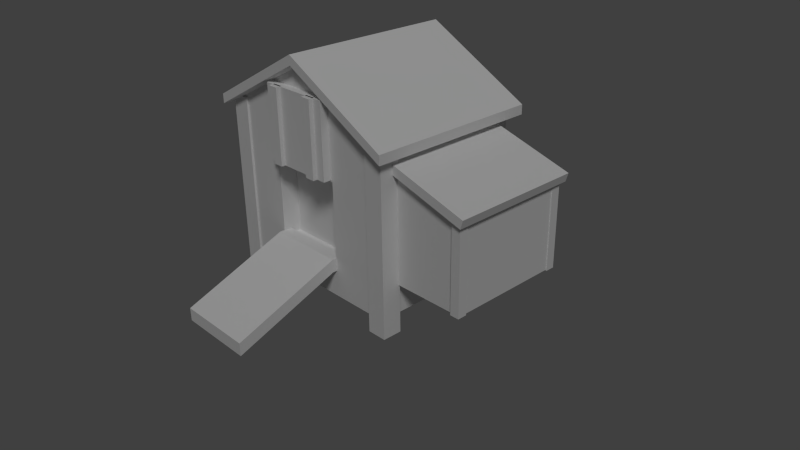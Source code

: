 # Source: henhouse_2.blend  (saved by Blender 2.75.0; exported with 4.5.12 LTS)
import bpy
from mathutils import Matrix  # noqa: F401  (used for matrix-valued properties, if any)

bpy.ops.wm.read_factory_settings(use_empty=True)
scene = bpy.context.scene
scene.name = 'Scene'

# ---- collections
col_collection_1 = bpy.data.collections.new('Collection 1'); scene.collection.children.link(col_collection_1)

# ---- world
world_world = bpy.data.worlds.new('World'); scene.world = world_world
world_world.color = (0.05088, 0.05088, 0.05088)
world_world.use_sun_shadow = False
world_world.sun_shadow_jitter_overblur = 0.0
world_world.cycles.sampling_method = 'MANUAL'
world_world.cycles.sample_map_resolution = 256

# ---- cameras
cam_camera = bpy.data.cameras.new('Camera')
cam_camera.clip_end = 100.0
cam_camera.lens = 35.0
cam_camera.sensor_width = 32.0
cam_camera.sensor_height = 18.0
cam_camera.ortho_scale = 7.314
cam_camera.dof.focus_distance = 0.0

# ---- lights
light_sun = bpy.data.lights.new('Sun', 'SUN')
light_sun.transmission_factor = 0.0
light_sun.angle = 0.1993
light_sun.energy = 1.0
light_sun.shadow_buffer_clip_start = 0.5
light_sun.shadow_soft_size = 0.1
light_sun.shadow_cascade_max_distance = 1000.0
light_sun.cycles.use_multiple_importance_sampling = False

# ---- meshes
me_cube = bpy.data.meshes.new('Cube')
me_cube.from_pydata([(-0.4935, -1.0, -0.5647), (-0.4935, -1.0, 0.453), (-1.263, 1.0, -1.0), (-1.263, 1.0, 1.0), (0.4935, -1.0, -0.5647), (0.4935, -1.0, 0.453), (1.263, 1.0, -1.0), (1.263, 1.0, 1.0), (0.0, 1.0, 1.676), (0.0, 1.0, -1.0), (0.0, -1.0, 0.453), (0.0, -1.0, -0.5647), (-1.405, -1.112, 0.9472), (-1.405, 1.112, 0.9472), (0.0, 1.112, 1.699), (1.405, 1.112, 0.9472), (1.405, -1.112, 0.9472), (0.0, -1.112, 1.699), (-1.405, -1.112, 1.068), (-1.405, 1.112, 1.068), (0.0, 1.112, 1.82), (1.405, 1.112, 1.068), (1.405, -1.112, 1.068), (0.0, -1.112, 1.82), (1.176, -0.7945, -0.591), (1.176, -0.7945, 0.7996), (1.176, 0.7485, -0.591), (1.176, 0.7485, 0.7996), (2.25, -0.7945, -0.591), (2.25, -0.7945, 0.4823), (2.25, 0.7485, -0.591), (2.25, 0.7485, 0.4823), (1.128, -0.8638, 0.8138), (1.128, 0.8178, 0.8138), (2.298, 0.8178, 0.468), (2.298, -0.8638, 0.468), (1.16, -0.8638, 0.9229), (1.16, 0.8178, 0.9229), (2.33, 0.8178, 0.5771), (2.33, -0.8638, 0.5771), (-1.283, -1.027, -1.211), (-1.283, -1.027, 1.082), (-1.283, -0.7771, -1.211), (-1.283, -0.7771, 1.082), (-1.033, -1.027, -1.211), (-1.033, -1.027, 1.082), (-1.033, -0.7771, -1.211), (-1.033, -0.7771, 1.082), (1.077, -1.027, -1.211), (1.077, -1.027, 1.082), (1.077, -0.7771, -1.211), (1.077, -0.7771, 1.082), (1.327, -1.027, -1.211), (1.327, -1.027, 1.082), (1.327, -0.7771, -1.211), (1.327, -0.7771, 1.082), (-1.283, 0.7792, -1.211), (-1.283, 0.7792, 1.082), (-1.283, 1.029, -1.211), (-1.283, 1.029, 1.082), (-1.033, 0.7792, -1.211), (-1.033, 0.7792, 1.082), (-1.033, 1.029, -1.211), (-1.033, 1.029, 1.082), (0.9943, 0.7792, -1.211), (0.9943, 0.7792, 1.082), (0.9943, 1.029, -1.211), (0.9943, 1.029, 1.082), (1.244, 0.7792, -1.211), (1.244, 0.7792, 1.082), (1.244, 1.029, -1.211), (1.244, 1.029, 1.082), (-1.263, -1.0, -1.0), (-1.263, -1.0, 1.0), (1.263, -1.0, 1.0), (1.263, -1.0, -1.0), (0.0, -1.0, 1.676), (0.0, -1.0, -1.0), (-0.4935, -0.7629, -0.5647), (-0.4935, -0.7629, 0.453), (0.4935, -0.7629, 0.453), (0.4935, -0.7629, -0.5647), (0.0, -0.7629, 0.453), (0.0, -0.7629, -0.5647), (0.4734, -0.8957, 1.415), (0.4734, -0.8957, 0.4744), (0.4734, -1.101, 1.415), (0.4734, -1.101, 0.4744), (-0.4674, -0.8957, 1.415), (-0.4674, -0.8957, 0.4744), (-0.4674, -1.101, 1.415), (-0.4674, -1.101, 0.4744), (0.3536, -1.081, 1.415), (0.3536, -1.081, 0.4744), (0.3536, -1.156, 1.415), (0.3536, -1.156, 0.4744), (0.2223, -1.081, 1.415), (0.2223, -1.081, 0.4744), (0.2223, -1.156, 1.415), (0.2223, -1.156, 0.4744), (-0.2263, -1.081, 1.415), (-0.2263, -1.081, 0.4744), (-0.2263, -1.156, 1.415), (-0.2263, -1.156, 0.4744), (-0.3576, -1.081, 1.415), (-0.3576, -1.081, 0.4744), (-0.3576, -1.156, 1.415), (-0.3576, -1.156, 0.4744), (2.144, -0.8227, -0.6028), (2.144, -0.8227, 0.4734), (2.144, -0.7056, -0.6028), (2.144, -0.7056, 0.4734), (2.261, -0.8227, -0.6028), (2.261, -0.8227, 0.4734), (2.261, -0.7056, -0.6028), (2.261, -0.7056, 0.4734), (2.144, 0.6429, -0.6028), (2.144, 0.6429, 0.4734), (2.144, 0.7601, -0.6028), (2.144, 0.7601, 0.4734), (2.261, 0.6429, -0.6028), (2.261, 0.6429, 0.4734), (2.261, 0.7601, -0.6028), (2.261, 0.7601, 0.4734), (-0.5055, -1.06, -0.495), (0.5024, -1.06, -0.495), (-0.5055, -0.8952, -0.495), (0.5024, -0.8952, -0.495), (-0.5055, -1.06, -0.6594), (0.5024, -1.06, -0.6594), (-0.5055, -0.8952, -0.6594), (0.5024, -0.8952, -0.6594), (-0.5055, -2.391, -1.014), (0.5024, -2.391, -1.014), (0.5024, -2.391, -1.179), (-0.5055, -2.391, -1.179)], [], [(73, 3, 2, 72), (7, 74, 75, 6), (8, 7, 6, 9, 2, 3), (77, 9, 6, 75), (7, 8, 14, 15), (73, 76, 17, 12), (72, 2, 9, 77), (14, 13, 19, 20), (15, 14, 20, 21), (74, 7, 15, 16), (76, 74, 16, 17), (8, 3, 13, 14), (3, 73, 12, 13), (23, 20, 19, 18), (22, 21, 20, 23), (16, 15, 21, 22), (13, 12, 18, 19), (17, 16, 22, 23), (12, 17, 23, 18), (25, 27, 26, 24), (27, 31, 30, 26), (31, 29, 28, 30), (29, 25, 24, 28), (24, 26, 30, 28), (27, 25, 32, 33), (33, 32, 36, 37), (25, 29, 35, 32), (31, 27, 33, 34), (29, 31, 34, 35), (39, 38, 37, 36), (32, 35, 39, 36), (34, 33, 37, 38), (35, 34, 38, 39), (11, 4, 81, 83), (41, 43, 42, 40), (43, 47, 46, 42), (47, 45, 44, 46), (45, 41, 40, 44), (40, 42, 46, 44), (45, 47, 43, 41), (49, 51, 50, 48), (51, 55, 54, 50), (55, 53, 52, 54), (53, 49, 48, 52), (48, 50, 54, 52), (53, 55, 51, 49), (57, 59, 58, 56), (59, 63, 62, 58), (63, 61, 60, 62), (61, 57, 56, 60), (56, 58, 62, 60), (61, 63, 59, 57), (65, 67, 66, 64), (67, 71, 70, 66), (71, 69, 68, 70), (69, 65, 64, 68), (64, 66, 70, 68), (69, 71, 67, 65), (0, 1, 73, 72), (5, 4, 75, 74), (1, 10, 76, 73), (4, 11, 77, 75), (10, 5, 74, 76), (11, 0, 72, 77), (82, 79, 78, 83, 81, 80), (4, 5, 80, 81), (5, 10, 82, 80), (10, 1, 79, 82), (1, 0, 78, 79), (0, 11, 83, 78), (86, 84, 88, 90), (91, 89, 85, 87), (86, 90, 91, 87), (84, 86, 87, 85), (88, 84, 85, 89), (90, 88, 89, 91), (94, 92, 96, 98), (99, 97, 93, 95), (94, 98, 99, 95), (92, 94, 95, 93), (96, 92, 93, 97), (98, 96, 97, 99), (102, 100, 104, 106), (107, 105, 101, 103), (102, 106, 107, 103), (100, 102, 103, 101), (104, 100, 101, 105), (106, 104, 105, 107), (109, 111, 110, 108), (111, 115, 114, 110), (115, 113, 112, 114), (113, 109, 108, 112), (108, 110, 114, 112), (113, 115, 111, 109), (117, 119, 118, 116), (119, 123, 122, 118), (123, 121, 120, 122), (121, 117, 116, 120), (116, 118, 122, 120), (121, 123, 119, 117), (125, 127, 126, 124), (127, 131, 130, 126), (131, 129, 128, 130), (125, 124, 132, 133), (124, 126, 130, 128), (129, 131, 127, 125), (134, 133, 132, 135), (124, 128, 135, 132), (129, 125, 133, 134), (128, 129, 134, 135)])
me_cube.use_remesh_preserve_volume = False
me_cube.use_remesh_preserve_attributes = False
me_cube.use_mirror_vertex_groups = False
me_cube.update()

# ---- objects
ob_cube = bpy.data.objects.new('Cube', me_cube)
ob_sun = bpy.data.objects.new('Sun', light_sun)
ob_camera = bpy.data.objects.new('Camera', cam_camera)

# ---- transforms, parenting, visibility, modifiers, constraints
ob_cube.location = (-0.003286, -0.002388, 1.012)
ob_cube.lineart.crease_threshold = 0.0
ob_sun.location = (5.016, -9.781e-07, 7.28)
ob_sun.rotation_euler = (4.574e-08, 0.7287, -0.7114)
ob_sun.lineart.crease_threshold = 0.0
ob_camera.location = (7.481, -6.508, 5.344)
ob_camera.rotation_euler = (1.109, 0.01082, 0.8149)
ob_camera.lock_rotations_4d = False
ob_camera.empty_display_type = 'ARROWS'
ob_camera.color = (0.0, 0.0, 0.0, 0.0)
ob_camera.display_type = 'WIRE'
ob_camera.lineart.crease_threshold = 0.0

# ---- collection membership
col_collection_1.objects.link(ob_cube)
col_collection_1.objects.link(ob_sun)
col_collection_1.objects.link(ob_camera)

# ---- scene / render settings (as saved in the file)
scene.camera = ob_camera
scene.frame_start = 1; scene.frame_end = 250; scene.frame_set(2)
scene.render.engine = 'CYCLES'
scene.render.resolution_percentage = 50
scene.render.dither_intensity = 0.0
scene.cycles.use_denoising = False
scene.cycles.samples = 100
scene.cycles.sampling_pattern = 'TABULATED_SOBOL'
scene.cycles.light_sampling_threshold = 0.0
scene.cycles.use_adaptive_sampling = False
scene.cycles.use_light_tree = False
scene.cycles.blur_glossy = 0.0
scene.cycles.pixel_filter_type = 'GAUSSIAN'
scene.cycles.sample_clamp_indirect = 0.0
scene.view_settings.view_transform = 'Standard'
bpy.context.view_layer.update()
